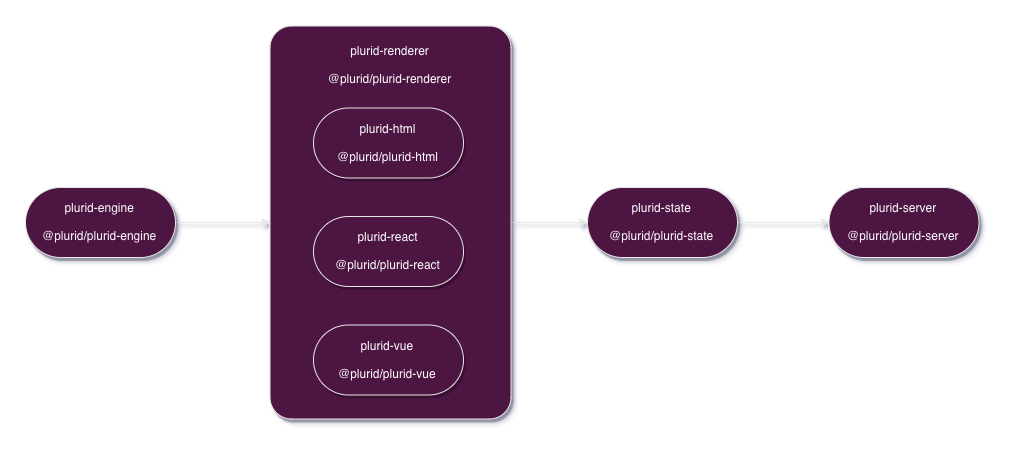

The diagram above was exported from draw.io. Its source (the exported page's mxGraphModel, read from the mxfile embedded in the PNG):
<mxGraphModel dx="1711" dy="1807" grid="0" gridSize="10" guides="1" tooltips="1" connect="1" arrows="1" fold="1" page="0" pageScale="1" pageWidth="1169" pageHeight="827" math="0" shadow="0">
  <root>
    <mxCell id="0" />
    <mxCell id="1" parent="0" />
    <mxCell id="2" style="edgeStyle=orthogonalEdgeStyle;rounded=1;orthogonalLoop=1;jettySize=auto;html=1;entryX=0;entryY=0.5;entryDx=0;entryDy=0;strokeColor=#E6E6E6;" edge="1" source="3" target="7" parent="1">
      <mxGeometry relative="1" as="geometry" />
    </mxCell>
    <mxCell id="3" value="" style="rounded=1;whiteSpace=wrap;html=1;shadow=1;strokeColor=#E6E6E6;fillColor=#4D1443;fontColor=#FCFCFC;gradientColor=none;arcSize=9;" vertex="1" parent="1">
      <mxGeometry x="1424.5" y="-103.5" width="241" height="393" as="geometry" />
    </mxCell>
    <mxCell id="4" style="edgeStyle=orthogonalEdgeStyle;orthogonalLoop=1;jettySize=auto;html=1;entryX=0;entryY=0.5;entryDx=0;entryDy=0;strokeColor=#E6E6E6;curved=1;" edge="1" source="5" target="3" parent="1">
      <mxGeometry relative="1" as="geometry" />
    </mxCell>
    <mxCell id="5" value="plurid-engine&lt;br&gt;&lt;br&gt;@plurid/plurid-engine&lt;br&gt;" style="html=1;rounded=1;shadow=1;strokeColor=#E6E6E6;fontColor=#FCFCFC;fillColor=#4D1443;gradientColor=none;arcSize=50;" vertex="1" parent="1">
      <mxGeometry x="1180" y="58" width="150" height="70" as="geometry" />
    </mxCell>
    <mxCell id="6" style="edgeStyle=orthogonalEdgeStyle;rounded=1;orthogonalLoop=1;jettySize=auto;html=1;strokeColor=#E6E6E6;" edge="1" source="7" target="12" parent="1">
      <mxGeometry relative="1" as="geometry" />
    </mxCell>
    <mxCell id="7" value="plurid-state&lt;br&gt;&lt;br&gt;@plurid/plurid-state&lt;br&gt;" style="html=1;rounded=1;shadow=1;strokeColor=#E6E6E6;fontColor=#FCFCFC;fillColor=#4D1443;gradientColor=none;arcSize=50;glass=0;comic=0;" vertex="1" parent="1">
      <mxGeometry x="1742" y="58" width="150" height="70" as="geometry" />
    </mxCell>
    <mxCell id="8" value="plurid-html&lt;br&gt;&lt;br&gt;@plurid/plurid-html&lt;br&gt;" style="html=1;strokeColor=#E6E6E6;shadow=1;rounded=1;fontColor=#FCFCFC;fillColor=#4D1443;gradientColor=none;arcSize=50;" vertex="1" parent="1">
      <mxGeometry x="1468" y="-21.5" width="150" height="70" as="geometry" />
    </mxCell>
    <mxCell id="9" value="plurid-react&lt;br&gt;&lt;br&gt;@plurid/plurid-react&lt;br&gt;" style="html=1;rounded=1;shadow=1;strokeColor=#E6E6E6;fontColor=#FCFCFC;fillColor=#4D1443;gradientColor=none;arcSize=50;" vertex="1" parent="1">
      <mxGeometry x="1468" y="87" width="150" height="70" as="geometry" />
    </mxCell>
    <mxCell id="10" value="plurid-vue&lt;br&gt;&lt;br&gt;@plurid/plurid-vue&lt;br&gt;" style="html=1;rounded=1;shadow=1;strokeColor=#E6E6E6;fontColor=#FCFCFC;fillColor=#4D1443;gradientColor=none;arcSize=50;" vertex="1" parent="1">
      <mxGeometry x="1468" y="195.5" width="150" height="70" as="geometry" />
    </mxCell>
    <mxCell id="11" value="&lt;font color=&quot;#fafafa&quot;&gt;plurid-renderer&lt;br&gt;&lt;br&gt;@plurid/plurid-renderer&lt;/font&gt;&lt;br&gt;" style="text;html=1;strokeColor=none;fillColor=none;align=center;verticalAlign=middle;whiteSpace=wrap;rounded=0;" vertex="1" parent="1">
      <mxGeometry x="1464.5" y="-90" width="157" height="51" as="geometry" />
    </mxCell>
    <mxCell id="12" value="plurid-server&lt;br&gt;&lt;br&gt;@plurid/plurid-server&lt;br&gt;" style="html=1;rounded=1;shadow=1;strokeColor=#E6E6E6;fillColor=#4D1443;fontColor=#FCFCFC;gradientColor=none;arcSize=50;" vertex="1" parent="1">
      <mxGeometry x="1983.5" y="58" width="150" height="70" as="geometry" />
    </mxCell>
  </root>
</mxGraphModel>